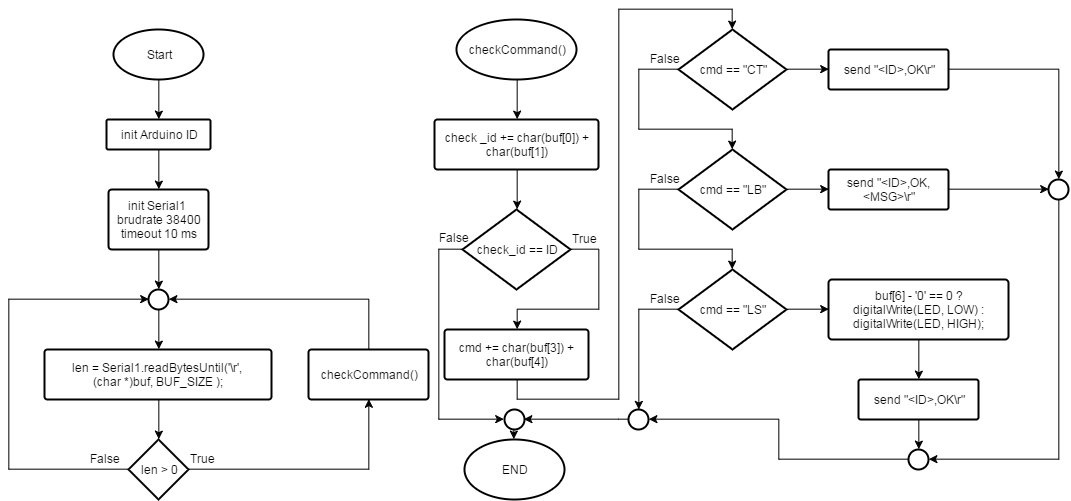

The diagram above was exported from draw.io. Its source (the exported page's mxGraphModel, read from the mxfile embedded in the PNG):
<mxGraphModel dx="1458" dy="867" grid="1" gridSize="10" guides="1" tooltips="1" connect="1" arrows="1" fold="1" page="1" pageScale="1" pageWidth="826" pageHeight="1169" background="#ffffff" math="0" shadow="0">
  <root>
    <mxCell id="0" />
    <mxCell id="1" parent="0" />
    <mxCell id="2" style="edgeStyle=orthogonalEdgeStyle;rounded=0;html=1;exitX=0.5;exitY=1;exitPerimeter=0;entryX=0.5;entryY=0;entryPerimeter=0;jettySize=auto;orthogonalLoop=1;" edge="1" source="3" target="5" parent="1">
      <mxGeometry x="175" y="80" as="geometry" />
    </mxCell>
    <mxCell id="3" value="Start" style="strokeWidth=2;html=1;shape=mxgraph.flowchart.start_1;whiteSpace=wrap;" vertex="1" parent="1">
      <mxGeometry x="135" y="30" width="90" height="50" as="geometry" />
    </mxCell>
    <mxCell id="4" style="edgeStyle=orthogonalEdgeStyle;rounded=0;html=1;exitX=0.5;exitY=1;exitPerimeter=0;entryX=0.5;entryY=0;entryPerimeter=0;jettySize=auto;orthogonalLoop=1;" edge="1" source="5" target="7" parent="1">
      <mxGeometry x="175" y="170" as="geometry" />
    </mxCell>
    <mxCell id="5" value="init Arduino ID" style="strokeWidth=2;html=1;shape=mxgraph.flowchart.process;whiteSpace=wrap;" vertex="1" parent="1">
      <mxGeometry x="128" y="120" width="104" height="30" as="geometry" />
    </mxCell>
    <mxCell id="6" style="edgeStyle=orthogonalEdgeStyle;rounded=0;html=1;exitX=0.5;exitY=1;exitPerimeter=0;entryX=0.5;entryY=0;entryPerimeter=0;jettySize=auto;orthogonalLoop=1;" edge="1" source="7" target="11" parent="1">
      <mxGeometry x="175" y="270" as="geometry" />
    </mxCell>
    <mxCell id="7" value="init Serial1&amp;nbsp;&lt;div&gt;brudrate 38400&lt;/div&gt;&lt;div&gt;timeout 10 ms&lt;/div&gt;" style="strokeWidth=2;html=1;shape=mxgraph.flowchart.process;whiteSpace=wrap;" vertex="1" parent="1">
      <mxGeometry x="130" y="190" width="100" height="60" as="geometry" />
    </mxCell>
    <mxCell id="28" style="edgeStyle=orthogonalEdgeStyle;rounded=0;html=1;exitX=0.5;exitY=1;exitPerimeter=0;entryX=0.5;entryY=0;entryPerimeter=0;jettySize=auto;orthogonalLoop=1;" edge="1" parent="1" source="9" target="14">
      <mxGeometry relative="1" as="geometry" />
    </mxCell>
    <mxCell id="9" value="len = Serial1.readBytesUntil('\r', &lt;br&gt;(char *)buf, BUF_SIZE );" style="strokeWidth=2;html=1;shape=mxgraph.flowchart.process;whiteSpace=wrap;" vertex="1" parent="1">
      <mxGeometry x="66" y="350" width="227" height="50" as="geometry" />
    </mxCell>
    <mxCell id="27" style="edgeStyle=orthogonalEdgeStyle;rounded=0;html=1;exitX=0.5;exitY=1;exitPerimeter=0;entryX=0.5;entryY=0;entryPerimeter=0;jettySize=auto;orthogonalLoop=1;" edge="1" parent="1" source="11" target="9">
      <mxGeometry relative="1" as="geometry" />
    </mxCell>
    <mxCell id="11" value="" style="verticalLabelPosition=bottom;verticalAlign=top;html=1;strokeWidth=2;shape=mxgraph.flowchart.on-page_reference;" vertex="1" parent="1">
      <mxGeometry x="170" y="290" width="20" height="20" as="geometry" />
    </mxCell>
    <mxCell id="29" style="edgeStyle=orthogonalEdgeStyle;rounded=0;html=1;exitX=0;exitY=0.5;exitPerimeter=0;entryX=0;entryY=0.5;entryPerimeter=0;jettySize=auto;orthogonalLoop=1;" edge="1" parent="1" source="14" target="11">
      <mxGeometry relative="1" as="geometry">
        <Array as="points">
          <mxPoint x="30" y="470" />
          <mxPoint x="30" y="300" />
        </Array>
      </mxGeometry>
    </mxCell>
    <mxCell id="31" style="edgeStyle=orthogonalEdgeStyle;rounded=0;html=1;exitX=1;exitY=0.5;exitPerimeter=0;entryX=0.5;entryY=1;entryPerimeter=0;jettySize=auto;orthogonalLoop=1;" edge="1" parent="1" source="14" target="30">
      <mxGeometry relative="1" as="geometry" />
    </mxCell>
    <mxCell id="14" value="len &amp;gt; 0" style="strokeWidth=2;html=1;shape=mxgraph.flowchart.decision;whiteSpace=wrap;" vertex="1" parent="1">
      <mxGeometry x="150" y="440" width="60" height="60" as="geometry" />
    </mxCell>
    <mxCell id="15" value="False" style="text;html=1;resizable=0;points=[];autosize=1;align=left;verticalAlign=top;spacingTop=-4;" vertex="1" parent="1">
      <mxGeometry x="110" y="450" width="50" height="20" as="geometry" />
    </mxCell>
    <mxCell id="26" value="True" style="text;html=1;resizable=0;points=[];autosize=1;align=left;verticalAlign=top;spacingTop=-4;" vertex="1" parent="1">
      <mxGeometry x="210" y="450" width="40" height="20" as="geometry" />
    </mxCell>
    <mxCell id="32" style="edgeStyle=orthogonalEdgeStyle;rounded=0;html=1;exitX=0.5;exitY=0;exitPerimeter=0;entryX=1;entryY=0.5;entryPerimeter=0;jettySize=auto;orthogonalLoop=1;" edge="1" parent="1" source="30" target="11">
      <mxGeometry relative="1" as="geometry" />
    </mxCell>
    <mxCell id="30" value="checkCommand()" style="strokeWidth=2;html=1;shape=mxgraph.flowchart.process;whiteSpace=wrap;" vertex="1" parent="1">
      <mxGeometry x="330" y="350" width="120" height="50" as="geometry" />
    </mxCell>
    <mxCell id="37" style="edgeStyle=orthogonalEdgeStyle;rounded=0;html=1;exitX=0.5;exitY=1;exitPerimeter=0;entryX=0.5;entryY=0;entryPerimeter=0;jettySize=auto;orthogonalLoop=1;" edge="1" parent="1" source="34" target="36">
      <mxGeometry relative="1" as="geometry" />
    </mxCell>
    <mxCell id="34" value="&lt;span&gt;checkCommand()&lt;/span&gt;" style="strokeWidth=2;html=1;shape=mxgraph.flowchart.start_1;whiteSpace=wrap;" vertex="1" parent="1">
      <mxGeometry x="478" y="20" width="120" height="60" as="geometry" />
    </mxCell>
    <mxCell id="50" style="edgeStyle=orthogonalEdgeStyle;rounded=0;html=1;exitX=0.5;exitY=1;exitPerimeter=0;entryX=0.5;entryY=0;entryPerimeter=0;jettySize=auto;orthogonalLoop=1;" edge="1" parent="1" source="36" target="38">
      <mxGeometry relative="1" as="geometry" />
    </mxCell>
    <mxCell id="36" value="check _id += char(buf[0]) + char(buf[1])" style="strokeWidth=2;html=1;shape=mxgraph.flowchart.process;whiteSpace=wrap;" vertex="1" parent="1">
      <mxGeometry x="456" y="120" width="164" height="50" as="geometry" />
    </mxCell>
    <mxCell id="40" value="END" style="strokeWidth=2;html=1;shape=mxgraph.flowchart.start_1;whiteSpace=wrap;" vertex="1" parent="1">
      <mxGeometry x="486" y="440" width="100" height="60" as="geometry" />
    </mxCell>
    <mxCell id="53" style="edgeStyle=orthogonalEdgeStyle;rounded=0;html=1;exitX=1;exitY=0.5;exitPerimeter=0;entryX=0.5;entryY=0;entryPerimeter=0;jettySize=auto;orthogonalLoop=1;" edge="1" parent="1" source="38" target="51">
      <mxGeometry relative="1" as="geometry">
        <Array as="points">
          <mxPoint x="620" y="250" />
          <mxPoint x="620" y="310" />
          <mxPoint x="538" y="310" />
        </Array>
      </mxGeometry>
    </mxCell>
    <mxCell id="66" style="edgeStyle=orthogonalEdgeStyle;rounded=0;html=1;exitX=0;exitY=0.5;exitPerimeter=0;entryX=0;entryY=0.5;entryPerimeter=0;jettySize=auto;orthogonalLoop=1;" edge="1" parent="1" source="38" target="64">
      <mxGeometry relative="1" as="geometry">
        <Array as="points">
          <mxPoint x="460" y="250" />
          <mxPoint x="460" y="420" />
        </Array>
      </mxGeometry>
    </mxCell>
    <mxCell id="38" value="check_id == ID" style="strokeWidth=2;html=1;shape=mxgraph.flowchart.decision;whiteSpace=wrap;" vertex="1" parent="1">
      <mxGeometry x="484" y="210" width="108" height="80" as="geometry" />
    </mxCell>
    <mxCell id="42" value="False" style="text;html=1;resizable=0;points=[];autosize=1;align=left;verticalAlign=top;spacingTop=-4;" vertex="1" parent="1">
      <mxGeometry x="459" y="229" width="50" height="20" as="geometry" />
    </mxCell>
    <mxCell id="43" value="True" style="text;html=1;resizable=0;points=[];autosize=1;align=left;verticalAlign=top;spacingTop=-4;" vertex="1" parent="1">
      <mxGeometry x="592" y="230" width="40" height="20" as="geometry" />
    </mxCell>
    <mxCell id="55" style="edgeStyle=orthogonalEdgeStyle;rounded=0;html=1;exitX=0.5;exitY=1;exitPerimeter=0;entryX=0.5;entryY=0;entryPerimeter=0;jettySize=auto;orthogonalLoop=1;" edge="1" parent="1" source="51" target="54">
      <mxGeometry relative="1" as="geometry">
        <Array as="points">
          <mxPoint x="538" y="400" />
          <mxPoint x="640" y="400" />
          <mxPoint x="640" y="10" />
          <mxPoint x="754" y="10" />
        </Array>
      </mxGeometry>
    </mxCell>
    <mxCell id="51" value="cmd += char(buf[3]) + char(buf[4])" style="strokeWidth=2;html=1;shape=mxgraph.flowchart.process;whiteSpace=wrap;" vertex="1" parent="1">
      <mxGeometry x="466" y="330" width="144" height="50" as="geometry" />
    </mxCell>
    <mxCell id="59" style="edgeStyle=orthogonalEdgeStyle;rounded=0;html=1;exitX=0;exitY=0.5;exitPerimeter=0;entryX=0.5;entryY=0;entryPerimeter=0;jettySize=auto;orthogonalLoop=1;" edge="1" parent="1" source="54" target="56">
      <mxGeometry relative="1" as="geometry">
        <Array as="points">
          <mxPoint x="660" y="70" />
          <mxPoint x="660" y="130" />
          <mxPoint x="754" y="130" />
        </Array>
      </mxGeometry>
    </mxCell>
    <mxCell id="70" style="edgeStyle=orthogonalEdgeStyle;rounded=0;html=1;exitX=1;exitY=0.5;exitPerimeter=0;entryX=0;entryY=0.5;entryPerimeter=0;jettySize=auto;orthogonalLoop=1;" edge="1" parent="1" source="54" target="69">
      <mxGeometry relative="1" as="geometry" />
    </mxCell>
    <mxCell id="54" value="cmd == &quot;CT&quot;" style="strokeWidth=2;html=1;shape=mxgraph.flowchart.decision;whiteSpace=wrap;" vertex="1" parent="1">
      <mxGeometry x="700" y="30" width="108" height="80" as="geometry" />
    </mxCell>
    <mxCell id="60" style="edgeStyle=orthogonalEdgeStyle;rounded=0;html=1;exitX=0;exitY=0.5;exitPerimeter=0;entryX=0.5;entryY=0;entryPerimeter=0;jettySize=auto;orthogonalLoop=1;" edge="1" parent="1" source="56" target="57">
      <mxGeometry relative="1" as="geometry">
        <Array as="points">
          <mxPoint x="660" y="190" />
          <mxPoint x="660" y="250" />
          <mxPoint x="754" y="250" />
        </Array>
      </mxGeometry>
    </mxCell>
    <mxCell id="72" style="edgeStyle=orthogonalEdgeStyle;rounded=0;html=1;exitX=1;exitY=0.5;exitPerimeter=0;entryX=0;entryY=0.5;entryPerimeter=0;jettySize=auto;orthogonalLoop=1;" edge="1" parent="1" source="56" target="71">
      <mxGeometry relative="1" as="geometry" />
    </mxCell>
    <mxCell id="56" value="cmd == &quot;LB&quot;" style="strokeWidth=2;html=1;shape=mxgraph.flowchart.decision;whiteSpace=wrap;" vertex="1" parent="1">
      <mxGeometry x="700" y="150" width="108" height="80" as="geometry" />
    </mxCell>
    <mxCell id="61" style="edgeStyle=orthogonalEdgeStyle;rounded=0;html=1;exitX=0;exitY=0.5;exitPerimeter=0;jettySize=auto;orthogonalLoop=1;" edge="1" parent="1" source="57" target="62">
      <mxGeometry relative="1" as="geometry">
        <mxPoint x="660" y="450" as="targetPoint" />
        <Array as="points">
          <mxPoint x="660" y="310" />
          <mxPoint x="660" y="420" />
        </Array>
      </mxGeometry>
    </mxCell>
    <mxCell id="75" style="edgeStyle=orthogonalEdgeStyle;rounded=0;html=1;exitX=1;exitY=0.5;exitPerimeter=0;entryX=0;entryY=0.5;entryPerimeter=0;jettySize=auto;orthogonalLoop=1;" edge="1" parent="1" source="57" target="74">
      <mxGeometry relative="1" as="geometry" />
    </mxCell>
    <mxCell id="57" value="cmd == &quot;LS&quot;" style="strokeWidth=2;html=1;shape=mxgraph.flowchart.decision;whiteSpace=wrap;" vertex="1" parent="1">
      <mxGeometry x="700" y="270" width="108" height="80" as="geometry" />
    </mxCell>
    <mxCell id="58" value="False" style="text;html=1;resizable=0;points=[];autosize=1;align=left;verticalAlign=top;spacingTop=-4;" vertex="1" parent="1">
      <mxGeometry x="670" y="50" width="50" height="20" as="geometry" />
    </mxCell>
    <mxCell id="63" style="edgeStyle=orthogonalEdgeStyle;rounded=0;html=1;exitX=0;exitY=0.5;exitPerimeter=0;jettySize=auto;orthogonalLoop=1;entryX=1;entryY=0.5;entryPerimeter=0;" edge="1" parent="1" source="62" target="64">
      <mxGeometry relative="1" as="geometry">
        <Array as="points">
          <mxPoint x="640" y="420" />
          <mxPoint x="640" y="420" />
        </Array>
      </mxGeometry>
    </mxCell>
    <mxCell id="62" value="" style="strokeWidth=2;html=1;shape=mxgraph.flowchart.start_2;whiteSpace=wrap;" vertex="1" parent="1">
      <mxGeometry x="650" y="410" width="20" height="20" as="geometry" />
    </mxCell>
    <mxCell id="65" style="edgeStyle=orthogonalEdgeStyle;rounded=0;html=1;exitX=0.5;exitY=1;exitPerimeter=0;entryX=0.5;entryY=0;entryPerimeter=0;jettySize=auto;orthogonalLoop=1;" edge="1" parent="1" source="64" target="40">
      <mxGeometry relative="1" as="geometry" />
    </mxCell>
    <mxCell id="64" value="" style="strokeWidth=2;html=1;shape=mxgraph.flowchart.start_2;whiteSpace=wrap;" vertex="1" parent="1">
      <mxGeometry x="526" y="410" width="20" height="20" as="geometry" />
    </mxCell>
    <mxCell id="67" value="False" style="text;html=1;resizable=0;points=[];autosize=1;align=left;verticalAlign=top;spacingTop=-4;" vertex="1" parent="1">
      <mxGeometry x="670" y="170" width="50" height="20" as="geometry" />
    </mxCell>
    <mxCell id="68" value="False" style="text;html=1;resizable=0;points=[];autosize=1;align=left;verticalAlign=top;spacingTop=-4;" vertex="1" parent="1">
      <mxGeometry x="670" y="290" width="50" height="20" as="geometry" />
    </mxCell>
    <mxCell id="78" style="edgeStyle=orthogonalEdgeStyle;rounded=0;html=1;exitX=1;exitY=0.5;exitPerimeter=0;entryX=0.5;entryY=0;entryPerimeter=0;jettySize=auto;orthogonalLoop=1;" edge="1" parent="1" source="69" target="77">
      <mxGeometry relative="1" as="geometry" />
    </mxCell>
    <mxCell id="69" value="send &quot;&amp;lt;ID&amp;gt;,OK\r&quot;" style="strokeWidth=2;html=1;shape=mxgraph.flowchart.process;whiteSpace=wrap;" vertex="1" parent="1">
      <mxGeometry x="850" y="50" width="120" height="40" as="geometry" />
    </mxCell>
    <mxCell id="79" style="edgeStyle=orthogonalEdgeStyle;rounded=0;html=1;exitX=1;exitY=0.5;exitPerimeter=0;entryX=0;entryY=0.5;entryPerimeter=0;jettySize=auto;orthogonalLoop=1;" edge="1" parent="1" source="71" target="77">
      <mxGeometry relative="1" as="geometry" />
    </mxCell>
    <mxCell id="71" value="send &quot;&amp;lt;ID&amp;gt;,OK,&amp;lt;MSG&amp;gt;\r&quot;" style="strokeWidth=2;html=1;shape=mxgraph.flowchart.process;whiteSpace=wrap;" vertex="1" parent="1">
      <mxGeometry x="850" y="170" width="120" height="40" as="geometry" />
    </mxCell>
    <mxCell id="84" style="edgeStyle=orthogonalEdgeStyle;rounded=0;html=1;exitX=0.5;exitY=1;exitPerimeter=0;entryX=0.5;entryY=0;entryPerimeter=0;jettySize=auto;orthogonalLoop=1;" edge="1" parent="1" source="73" target="82">
      <mxGeometry relative="1" as="geometry" />
    </mxCell>
    <mxCell id="73" value="send &quot;&amp;lt;ID&amp;gt;,OK\r&quot;" style="strokeWidth=2;html=1;shape=mxgraph.flowchart.process;whiteSpace=wrap;" vertex="1" parent="1">
      <mxGeometry x="880" y="380" width="120" height="40" as="geometry" />
    </mxCell>
    <mxCell id="76" style="edgeStyle=orthogonalEdgeStyle;rounded=0;html=1;exitX=0.5;exitY=1;exitPerimeter=0;entryX=0.5;entryY=0;entryPerimeter=0;jettySize=auto;orthogonalLoop=1;" edge="1" parent="1" source="74" target="73">
      <mxGeometry relative="1" as="geometry" />
    </mxCell>
    <mxCell id="74" value="buf[6] - '0' == 0 ? digitalWrite(LED, LOW) : digitalWrite(LED, HIGH);" style="strokeWidth=2;html=1;shape=mxgraph.flowchart.process;whiteSpace=wrap;" vertex="1" parent="1">
      <mxGeometry x="850" y="280" width="180" height="60" as="geometry" />
    </mxCell>
    <mxCell id="83" style="edgeStyle=orthogonalEdgeStyle;rounded=0;html=1;exitX=0.5;exitY=1;exitPerimeter=0;entryX=1;entryY=0.5;entryPerimeter=0;jettySize=auto;orthogonalLoop=1;" edge="1" parent="1" source="77" target="82">
      <mxGeometry relative="1" as="geometry" />
    </mxCell>
    <mxCell id="77" value="" style="strokeWidth=2;html=1;shape=mxgraph.flowchart.start_2;whiteSpace=wrap;" vertex="1" parent="1">
      <mxGeometry x="1070" y="180" width="20" height="20" as="geometry" />
    </mxCell>
    <mxCell id="85" style="edgeStyle=orthogonalEdgeStyle;rounded=0;html=1;exitX=0;exitY=0.5;exitPerimeter=0;entryX=1;entryY=0.5;entryPerimeter=0;jettySize=auto;orthogonalLoop=1;" edge="1" parent="1" source="82" target="62">
      <mxGeometry relative="1" as="geometry" />
    </mxCell>
    <mxCell id="82" value="" style="strokeWidth=2;html=1;shape=mxgraph.flowchart.start_2;whiteSpace=wrap;" vertex="1" parent="1">
      <mxGeometry x="930" y="450" width="20" height="20" as="geometry" />
    </mxCell>
  </root>
</mxGraphModel>